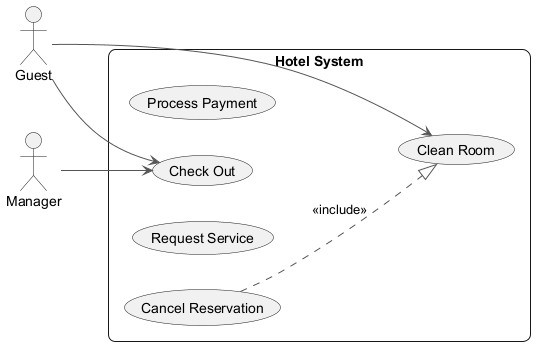

The diagram above was rendered by PlantUML. Its source (embedded in the PNG):
@startuml
skinparam backgroundColor #FFFFFF
skinparam roundCorner 15
skinparam ArrowColor #555555
left to right direction
actor "Guest" as Guest
actor "Manager" as Manager
rectangle "Hotel System" {
  usecase "Process Payment" as UC_ProcessPayment
  usecase "Check Out" as UC_CheckOut
  usecase "Request Service" as UC_RequestService
  usecase "Clean Room" as UC_CleanRoom
  usecase "Cancel Reservation" as UC_CancelReservation
}
Guest --> UC_CleanRoom
Guest --> UC_CheckOut
Manager --> UC_CheckOut
UC_CancelReservation ..|> UC_CleanRoom : <<include>>
@enduml